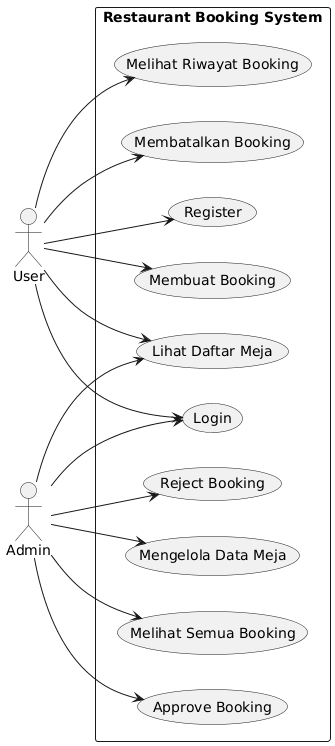

The diagram above was rendered by PlantUML. Its source (embedded in the PNG):
@startuml
left to right direction

actor User
actor Admin

rectangle "Restaurant Booking System" {
  usecase "Register" as UC1
  usecase "Login" as UC2
  usecase "Lihat Daftar Meja" as UC3
  usecase "Membuat Booking" as UC4
  usecase "Melihat Riwayat Booking" as UC5
  usecase "Membatalkan Booking" as UC6

  usecase "Melihat Semua Booking" as UC7
  usecase "Approve Booking" as UC8
  usecase "Reject Booking" as UC9
  usecase "Mengelola Data Meja" as UC10
}

User --> UC1
User --> UC2
User --> UC3
User --> UC4
User --> UC5
User --> UC6

Admin --> UC2
Admin --> UC3
Admin --> UC7
Admin --> UC8
Admin --> UC9
Admin --> UC10
@enduml